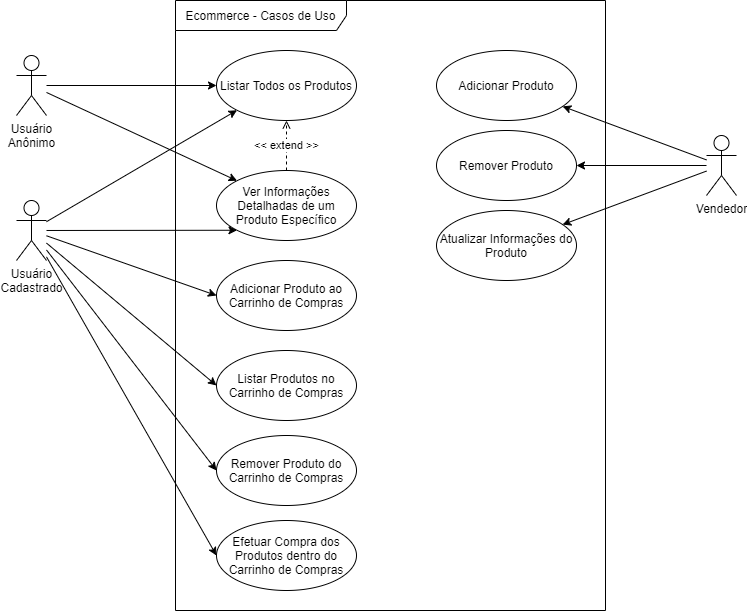

The diagram above was exported from draw.io. Its source (the exported page's mxGraphModel, read from the mxfile embedded in the PNG):
<mxGraphModel dx="868" dy="482" grid="1" gridSize="10" guides="1" tooltips="1" connect="1" arrows="1" fold="1" page="1" pageScale="1" pageWidth="827" pageHeight="1169" math="0" shadow="0">
  <root>
    <mxCell id="0" />
    <mxCell id="1" parent="0" />
    <mxCell id="9V4bG_lEin9zrHznSClL-1" value="Ecommerce - Casos de Uso" style="shape=umlFrame;whiteSpace=wrap;html=1;width=171;height=30;align=center;" vertex="1" parent="1">
      <mxGeometry x="199" y="150" width="430" height="610" as="geometry" />
    </mxCell>
    <mxCell id="9V4bG_lEin9zrHznSClL-7" style="edgeStyle=orthogonalEdgeStyle;rounded=0;orthogonalLoop=1;jettySize=auto;html=1;" edge="1" parent="1" source="9V4bG_lEin9zrHznSClL-2" target="9V4bG_lEin9zrHznSClL-6">
      <mxGeometry relative="1" as="geometry" />
    </mxCell>
    <mxCell id="9V4bG_lEin9zrHznSClL-23" style="edgeStyle=none;rounded=0;orthogonalLoop=1;jettySize=auto;html=1;entryX=0;entryY=0;entryDx=0;entryDy=0;" edge="1" parent="1" source="9V4bG_lEin9zrHznSClL-2" target="9V4bG_lEin9zrHznSClL-21">
      <mxGeometry relative="1" as="geometry" />
    </mxCell>
    <mxCell id="9V4bG_lEin9zrHznSClL-2" value="Usuário&lt;br&gt;Anônimo" style="shape=umlActor;verticalLabelPosition=bottom;verticalAlign=top;html=1;" vertex="1" parent="1">
      <mxGeometry x="40" y="205" width="30" height="60" as="geometry" />
    </mxCell>
    <mxCell id="9V4bG_lEin9zrHznSClL-11" style="rounded=0;orthogonalLoop=1;jettySize=auto;html=1;entryX=0;entryY=1;entryDx=0;entryDy=0;" edge="1" parent="1" source="9V4bG_lEin9zrHznSClL-3" target="9V4bG_lEin9zrHznSClL-6">
      <mxGeometry relative="1" as="geometry" />
    </mxCell>
    <mxCell id="9V4bG_lEin9zrHznSClL-12" style="edgeStyle=none;rounded=0;orthogonalLoop=1;jettySize=auto;html=1;entryX=0;entryY=0.5;entryDx=0;entryDy=0;" edge="1" parent="1" source="9V4bG_lEin9zrHznSClL-3" target="9V4bG_lEin9zrHznSClL-8">
      <mxGeometry relative="1" as="geometry" />
    </mxCell>
    <mxCell id="9V4bG_lEin9zrHznSClL-13" style="edgeStyle=none;rounded=0;orthogonalLoop=1;jettySize=auto;html=1;entryX=0;entryY=0.5;entryDx=0;entryDy=0;" edge="1" parent="1" source="9V4bG_lEin9zrHznSClL-3" target="9V4bG_lEin9zrHznSClL-9">
      <mxGeometry relative="1" as="geometry" />
    </mxCell>
    <mxCell id="9V4bG_lEin9zrHznSClL-22" style="edgeStyle=none;rounded=0;orthogonalLoop=1;jettySize=auto;html=1;entryX=0;entryY=1;entryDx=0;entryDy=0;" edge="1" parent="1" source="9V4bG_lEin9zrHznSClL-3" target="9V4bG_lEin9zrHznSClL-21">
      <mxGeometry relative="1" as="geometry" />
    </mxCell>
    <mxCell id="9V4bG_lEin9zrHznSClL-25" style="edgeStyle=none;rounded=0;orthogonalLoop=1;jettySize=auto;html=1;entryX=0;entryY=0.5;entryDx=0;entryDy=0;" edge="1" parent="1" source="9V4bG_lEin9zrHznSClL-3" target="9V4bG_lEin9zrHznSClL-24">
      <mxGeometry relative="1" as="geometry" />
    </mxCell>
    <mxCell id="9V4bG_lEin9zrHznSClL-26" style="edgeStyle=none;rounded=0;orthogonalLoop=1;jettySize=auto;html=1;entryX=0;entryY=0.5;entryDx=0;entryDy=0;" edge="1" parent="1" source="9V4bG_lEin9zrHznSClL-3" target="9V4bG_lEin9zrHznSClL-10">
      <mxGeometry relative="1" as="geometry" />
    </mxCell>
    <mxCell id="9V4bG_lEin9zrHznSClL-3" value="Usuário&lt;br&gt;Cadastrado" style="shape=umlActor;verticalLabelPosition=bottom;verticalAlign=top;html=1;" vertex="1" parent="1">
      <mxGeometry x="40" y="350" width="30" height="60" as="geometry" />
    </mxCell>
    <mxCell id="9V4bG_lEin9zrHznSClL-18" style="edgeStyle=none;rounded=0;orthogonalLoop=1;jettySize=auto;html=1;" edge="1" parent="1" source="9V4bG_lEin9zrHznSClL-4" target="9V4bG_lEin9zrHznSClL-15">
      <mxGeometry relative="1" as="geometry" />
    </mxCell>
    <mxCell id="9V4bG_lEin9zrHznSClL-19" style="edgeStyle=none;rounded=0;orthogonalLoop=1;jettySize=auto;html=1;" edge="1" parent="1" source="9V4bG_lEin9zrHznSClL-4" target="9V4bG_lEin9zrHznSClL-16">
      <mxGeometry relative="1" as="geometry" />
    </mxCell>
    <mxCell id="9V4bG_lEin9zrHznSClL-20" style="edgeStyle=none;rounded=0;orthogonalLoop=1;jettySize=auto;html=1;" edge="1" parent="1" source="9V4bG_lEin9zrHznSClL-4" target="9V4bG_lEin9zrHznSClL-17">
      <mxGeometry relative="1" as="geometry" />
    </mxCell>
    <mxCell id="9V4bG_lEin9zrHznSClL-4" value="Vendedor" style="shape=umlActor;verticalLabelPosition=bottom;verticalAlign=top;html=1;" vertex="1" parent="1">
      <mxGeometry x="730" y="285" width="30" height="60" as="geometry" />
    </mxCell>
    <mxCell id="9V4bG_lEin9zrHznSClL-6" value="Listar Todos os Produtos" style="ellipse;whiteSpace=wrap;html=1;" vertex="1" parent="1">
      <mxGeometry x="240" y="200" width="140" height="70" as="geometry" />
    </mxCell>
    <mxCell id="9V4bG_lEin9zrHznSClL-8" value="Adicionar Produto ao Carrinho de Compras" style="ellipse;whiteSpace=wrap;html=1;" vertex="1" parent="1">
      <mxGeometry x="240" y="410" width="140" height="70" as="geometry" />
    </mxCell>
    <mxCell id="9V4bG_lEin9zrHznSClL-9" value="Listar Produtos no Carrinho de Compras" style="ellipse;whiteSpace=wrap;html=1;" vertex="1" parent="1">
      <mxGeometry x="240" y="500" width="140" height="70" as="geometry" />
    </mxCell>
    <mxCell id="9V4bG_lEin9zrHznSClL-10" value="Remover Produto do Carrinho de Compras" style="ellipse;whiteSpace=wrap;html=1;" vertex="1" parent="1">
      <mxGeometry x="240" y="585" width="140" height="70" as="geometry" />
    </mxCell>
    <mxCell id="9V4bG_lEin9zrHznSClL-15" value="Adicionar Produto" style="ellipse;whiteSpace=wrap;html=1;" vertex="1" parent="1">
      <mxGeometry x="460" y="200" width="140" height="70" as="geometry" />
    </mxCell>
    <mxCell id="9V4bG_lEin9zrHznSClL-16" value="Remover Produto" style="ellipse;whiteSpace=wrap;html=1;" vertex="1" parent="1">
      <mxGeometry x="460" y="280" width="140" height="70" as="geometry" />
    </mxCell>
    <mxCell id="9V4bG_lEin9zrHznSClL-17" value="Atualizar Informações do Produto" style="ellipse;whiteSpace=wrap;html=1;" vertex="1" parent="1">
      <mxGeometry x="460" y="360" width="140" height="70" as="geometry" />
    </mxCell>
    <mxCell id="9V4bG_lEin9zrHznSClL-28" value="&amp;lt;&amp;lt; extend &amp;gt;&amp;gt;" style="edgeStyle=none;rounded=0;orthogonalLoop=1;jettySize=auto;html=1;entryX=0.5;entryY=1;entryDx=0;entryDy=0;dashed=1;endArrow=open;endFill=0;" edge="1" parent="1" source="9V4bG_lEin9zrHznSClL-21" target="9V4bG_lEin9zrHznSClL-6">
      <mxGeometry relative="1" as="geometry" />
    </mxCell>
    <mxCell id="9V4bG_lEin9zrHznSClL-21" value="Ver Informações Detalhadas de um Produto Específico" style="ellipse;whiteSpace=wrap;html=1;" vertex="1" parent="1">
      <mxGeometry x="240" y="320" width="140" height="70" as="geometry" />
    </mxCell>
    <mxCell id="9V4bG_lEin9zrHznSClL-24" value="Efetuar Compra dos Produtos dentro do Carrinho de Compras" style="ellipse;whiteSpace=wrap;html=1;" vertex="1" parent="1">
      <mxGeometry x="240" y="670" width="140" height="70" as="geometry" />
    </mxCell>
  </root>
</mxGraphModel>